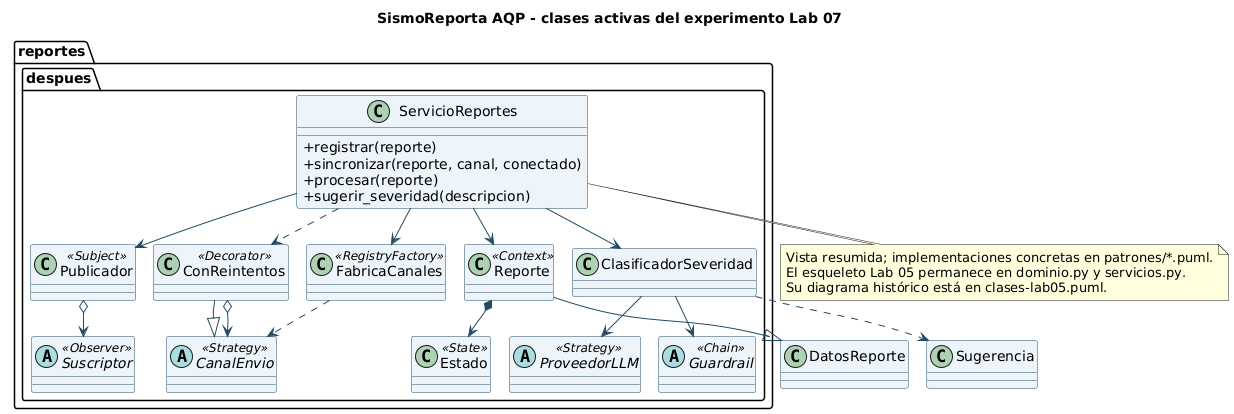

The diagram above was rendered by PlantUML. Its source (embedded in the PNG):
@startuml
!pragma layout smetana
skinparam shadowing false
skinparam classAttributeIconSize 0
skinparam defaultFontName SansSerif
skinparam classBackgroundColor #EDF5FA
skinparam classBorderColor #234A63
skinparam ArrowColor #234A63
title SismoReporta AQP - clases activas del experimento Lab 07
package "reportes.despues" {
 class ServicioReportes {
  +registrar(reporte)
  +sincronizar(reporte, canal, conectado)
  +procesar(reporte)
  +sugerir_severidad(descripcion)
 }
 class Reporte <<Context>>
 class Estado <<State>>
 class FabricaCanales <<RegistryFactory>>
 abstract class CanalEnvio <<Strategy>>
 class ConReintentos <<Decorator>>
 class Publicador <<Subject>>
 abstract class Suscriptor <<Observer>>
 class ClasificadorSeveridad
 abstract class ProveedorLLM <<Strategy>>
 abstract class Guardrail <<Chain>>
}
class DatosReporte
class Sugerencia
Reporte --|> DatosReporte
Reporte *--> Estado
ServicioReportes --> Reporte
ServicioReportes --> FabricaCanales
FabricaCanales ..> CanalEnvio
ConReintentos --|> CanalEnvio
ConReintentos o--> CanalEnvio
ServicioReportes ..> ConReintentos
ServicioReportes --> Publicador
Publicador o--> Suscriptor
ServicioReportes --> ClasificadorSeveridad
ClasificadorSeveridad --> ProveedorLLM
ClasificadorSeveridad --> Guardrail
ClasificadorSeveridad ..> Sugerencia
note bottom of ServicioReportes
Vista resumida; implementaciones concretas en patrones/*.puml.
El esqueleto Lab 05 permanece en dominio.py y servicios.py.
Su diagrama histórico está en clases-lab05.puml.
end note
@enduml